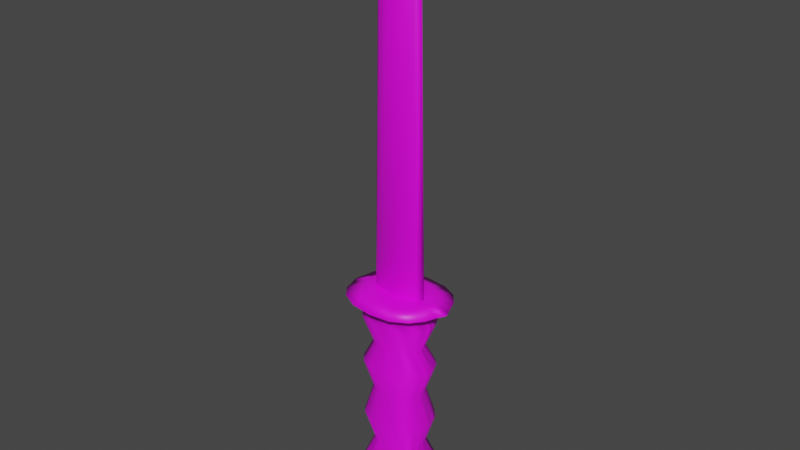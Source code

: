 # Source: FirstKnife.blend  (saved by Blender 3.4.6; exported with 4.5.12 LTS)
import bpy
from mathutils import Matrix  # noqa: F401  (used for matrix-valued properties, if any)

bpy.ops.wm.read_factory_settings(use_empty=True)
scene = bpy.context.scene
scene.name = 'Scene'

# ---- collections
col_collection = bpy.data.collections.new('Collection'); scene.collection.children.link(col_collection)

# ---- images (referenced by path relative to the original .blend; pixels are not part of the script)
import os
ASSET_DIR = os.environ.get("B2B_ASSET_DIR", "")  # directory of the original .blend (textures are referenced by path, not embedded)
HERE = os.path.dirname(os.path.abspath(__file__))  # packed textures are extracted next to this script under _unpacked/

def load_image(name, relpath, width, height, colorspace="sRGB"):
    """Load a texture the original file referenced (path relative to the .blend, or extracted next to this script)."""
    p = next((c for c in (os.path.join(HERE, relpath), os.path.join(ASSET_DIR, relpath)) if relpath and os.path.exists(c)), "")
    if p:
        img = bpy.data.images.load(p, check_existing=True)
        img.name = name
    else:  # same state as the original file: an image datablock whose file is absent (Cycles renders it pink)
        img = bpy.data.images.new(name, width, height)
        img.source = "FILE"
        img.filepath = "//" + (relpath or name)
    img.colorspace_settings.name = colorspace
    return img
img_wood1low_jpg = load_image('Wood1Low.jpg', 'Wood1Low.jpg', 1024, 1024, 'sRGB')
img_metal1low_jpg = load_image('Metal1Low.jpg', 'Metal1Low.jpg', 1024, 1024, 'sRGB')

# ---- materials (node trees are filled in below, after node groups)
mat_handle = bpy.data.materials.new('Handle')
mat_handle.use_transparent_shadow = False
mat_knifeself = bpy.data.materials.new('KnifeSelf')
mat_knifeself.use_transparent_shadow = False

# ---- material node trees
mat_handle.use_nodes = True; mat_handle.node_tree.nodes.clear()
_N = mat_handle.node_tree.nodes; _L = mat_handle.node_tree.links
n0 = _N.new('ShaderNodeBsdfPrincipled'); n0.name = 'Principled BSDF'; n0.location = (10, 300)
n0.distribution = 'GGX'
n0.subsurface_method = 'RANDOM_WALK_SKIN'
n0.inputs[3].default_value = 1.45
n0.inputs[27].default_value = (0.0, 0.0, 0.0, 1.0)
n0.inputs[28].default_value = 1.0
n1 = _N.new('ShaderNodeOutputMaterial'); n1.name = 'Material Output'; n1.location = (300, 300)
n2 = _N.new('ShaderNodeTexImage'); n2.name = 'Image Texture'; n2.location = (-280, 280)
n2.image = img_wood1low_jpg
_L.new(n0.outputs[0], n1.inputs[0])
_L.new(n2.outputs[0], n0.inputs[0])
n1.is_active_output = True
mat_knifeself.use_nodes = True; mat_knifeself.node_tree.nodes.clear()
_N = mat_knifeself.node_tree.nodes; _L = mat_knifeself.node_tree.links
n0 = _N.new('ShaderNodeBsdfPrincipled'); n0.name = 'Principled BSDF'; n0.location = (10, 300)
n0.distribution = 'GGX'
n0.subsurface_method = 'RANDOM_WALK_SKIN'
n0.inputs[3].default_value = 1.45
n0.inputs[27].default_value = (0.0, 0.0, 0.0, 1.0)
n0.inputs[28].default_value = 1.0
n1 = _N.new('ShaderNodeOutputMaterial'); n1.name = 'Material Output'; n1.location = (300, 300)
n2 = _N.new('ShaderNodeTexImage'); n2.name = 'Image Texture'; n2.location = (-280, 280)
n2.image = img_metal1low_jpg
_L.new(n0.outputs[0], n1.inputs[0])
_L.new(n2.outputs[0], n0.inputs[0])
n1.is_active_output = True

# ---- world
world_world = bpy.data.worlds.new('World'); scene.world = world_world
world_world.use_nodes = True; world_world.node_tree.nodes.clear()
_N = world_world.node_tree.nodes; _L = world_world.node_tree.links
n0 = _N.new('ShaderNodeOutputWorld'); n0.name = 'World Output'; n0.location = (300, 300)
n1 = _N.new('ShaderNodeBackground'); n1.name = 'Background'; n1.location = (10, 300)
n1.inputs[0].default_value = (0.05088, 0.05088, 0.05088, 1.0)
_L.new(n1.outputs[0], n0.inputs[0])
n0.is_active_output = True
world_world.color = (0.05088, 0.05088, 0.05088)
world_world.use_sun_shadow = False
world_world.sun_shadow_jitter_overblur = 0.0

# ---- meshes
me_knifefirst = bpy.data.meshes.new('KnifeFirst')
me_knifefirst.from_pydata([(-0.1613, 0.7945, 0.1525), (0.1613, 0.7945, 0.153), (-0.1763, 2.275, 0.15), (0.1763, 2.275, 0.1522), (-0.1764, 2.275, -0.1772), (0.1764, 2.275, -0.1715), (-0.1614, 0.7943, -0.1946), (0.1614, 0.7943, -0.1937), (0.0, 1.095, 0.1283), (0.0, 1.095, -0.1655), (0.0, 0.639, -0.0151), (-0.1725, 1.093, -0.0152), (0.1725, 1.093, -0.0156), (0.0, 0.7582, 0.159), (0.1259, 1.099, 0.1058), (0.0, 2.273, 0.1945), (-0.1259, 1.099, 0.1042), (0.2859, 2.276, -0.0158), (0.0, 2.273, -0.2198), (-0.2859, 2.276, -0.0133), (0.126, 1.099, -0.1339), (0.0, 0.758, -0.2264), (-0.126, 1.099, -0.1373), (0.2065, 0.7392, -0.0151), (-0.2065, 0.7392, -0.0151), (0.234, 2.28, 0.0234), (0.1644, 1.096, 0.04), (0.1938, 0.7567, 0.0711), (0.0, 0.6679, 0.082), (-0.1938, 0.7567, 0.071), (-0.1644, 1.096, 0.0401), (-0.234, 2.28, 0.0297), (0.0, 2.284, 0.074), (-0.1646, 1.096, -0.07), (-0.194, 0.7563, -0.1033), (0.0, 0.6673, -0.1203), (0.194, 0.7563, -0.103), (0.1646, 1.096, -0.0697), (0.2344, 2.28, -0.0581), (0.0, 2.284, -0.1012), (-0.2344, 2.28, -0.0517), (-0.2284, 2.177, -0.0648), (-0.2429, 2.174, -0.0133), (-0.2281, 2.177, 0.0405), (-0.1701, 2.18, 0.1339), (0.0, 2.176, 0.1685), (0.1701, 2.18, 0.1364), (0.2281, 2.177, 0.0372), (0.2429, 2.174, -0.0154), (0.2284, 2.177, -0.0672), (0.1702, 2.18, -0.1555), (0.0, 2.176, -0.1939), (-0.1702, 2.18, -0.1615), (-0.1069, 0.8922, 0.1917), (0.1069, 0.8922, 0.1927), (0.1069, 0.8922, -0.2398), (-0.1069, 0.8922, -0.2418), (0.2282, 0.8987, 0.1284), (0.2514, 0.8812, 0.0269), (0.1171, 0.7071, 0.1324), (0.1322, 0.6625, 0.0305), (-0.1171, 0.7071, 0.1324), (-0.1322, 0.6625, 0.0305), (-0.2282, 0.8987, 0.1274), (-0.2514, 0.8812, 0.0269), (-0.1243, 2.282, 0.1409), (0.1243, 2.282, 0.1403), (-0.2284, 0.8985, -0.1527), (-0.2517, 0.8811, -0.0522), (-0.1173, 0.7067, -0.1831), (-0.1324, 0.6621, -0.0603), (0.1173, 0.7067, -0.1831), (0.1324, 0.6621, -0.0603), (0.2284, 0.8985, -0.1508), (0.2517, 0.8811, -0.0522), (0.1244, 2.282, -0.1657), (-0.1244, 2.282, -0.1667), (-0.178, 1.525, -0.0328), (-0.3777, 2.234, -0.0365), (-0.1778, 1.525, 0.0065), (-0.3774, 2.235, 0.012), (-0.1621, 1.528, 0.0703), (-0.3345, 2.245, 0.1381), (-0.0761, 1.527, 0.1231), (-0.1538, 2.241, 0.2754), (0.0761, 1.527, 0.1251), (0.1538, 2.241, 0.2798), (0.1621, 1.528, 0.0707), (0.3345, 2.245, 0.1367), (0.1778, 1.525, 0.005), (0.3774, 2.235, 0.0062), (0.178, 1.525, -0.0344), (0.3777, 2.234, -0.0424), (0.1622, 1.528, -0.0943), (0.3349, 2.244, -0.1599), (0.0761, 1.527, -0.1471), (0.1538, 2.241, -0.2965), (-0.0761, 1.527, -0.1509), (-0.1538, 2.241, -0.3052), (-0.3349, 2.244, -0.1626), (-0.1622, 1.528, -0.0966), (-0.106, 0.7635, 0.1637), (0.0, 0.8852, 0.1935), (-0.0734, 1.077, 0.1235), (-0.186, 0.9011, 0.1709), (0.186, 0.9011, 0.1723), (0.0734, 1.077, 0.1249), (0.106, 0.7635, 0.1639), (0.106, 0.7634, -0.2228), (0.0, 0.8852, -0.2523), (0.0734, 1.077, -0.1572), (0.1861, 0.901, -0.2013), (-0.1861, 0.901, -0.2041), (-0.0734, 1.077, -0.1599), (-0.106, 0.7634, -0.2234), (0.1551, 1.079, 0.0752), (0.1881, 0.7697, 0.1249), (0.241, 0.8891, 0.0734), (0.2108, 0.7397, 0.0249), (0.255, 0.8786, -0.0128), (0.1685, 1.075, 0.0092), (0.0, 0.6914, 0.1323), (0.1254, 0.6826, 0.0794), (0.0, 0.641, 0.0327), (0.1345, 0.6557, -0.0151), (-0.1881, 0.7697, 0.1246), (-0.1254, 0.6826, 0.0794), (-0.2108, 0.7397, 0.0249), (-0.1345, 0.6557, -0.0151), (-0.1551, 1.079, 0.0742), (-0.241, 0.8891, 0.073), (-0.1685, 1.075, 0.0096), (-0.255, 0.8786, -0.0128), (-0.2046, 2.277, 0.1087), (-0.1142, 2.276, 0.1855), (0.0, 2.281, 0.1574), (-0.1343, 2.283, 0.0603), (0.1142, 2.276, 0.1876), (0.2046, 2.277, 0.1078), (0.1343, 2.283, 0.0559), (-0.1553, 1.079, -0.1044), (-0.1883, 0.7695, -0.1608), (-0.2413, 0.8889, -0.098), (-0.211, 0.7394, -0.0548), (-0.1686, 1.074, -0.0398), (0.0, 0.691, -0.1914), (-0.1256, 0.682, -0.1151), (0.0, 0.6405, -0.0625), (0.1883, 0.7695, -0.1603), (0.1256, 0.682, -0.1151), (0.211, 0.7394, -0.0548), (0.1553, 1.079, -0.1021), (0.2413, 0.8889, -0.0974), (0.1686, 1.074, -0.0402), (0.2049, 2.277, -0.132), (0.1143, 2.276, -0.2085), (0.0, 2.281, -0.1836), (0.1346, 2.283, -0.0878), (-0.1143, 2.276, -0.2131), (-0.2049, 2.277, -0.1337), (-0.1346, 2.283, -0.0834), (-0.1709, 1.526, -0.0594), (-0.1802, 1.525, -0.0136), (-0.24, 2.203, -0.0312), (-0.3839, 2.233, -0.0135), (-0.281, 2.277, -0.0299), (-0.3586, 2.239, -0.0828), (-0.1707, 1.526, 0.0339), (-0.2397, 2.203, 0.0058), (-0.3581, 2.239, 0.0608), (-0.2807, 2.277, 0.0055), (-0.1323, 1.528, 0.1034), (-0.2142, 2.209, 0.0876), (-0.2696, 2.246, 0.2187), (0.0, 1.526, 0.1276), (-0.0991, 2.207, 0.162), (0.0, 2.237, 0.2922), (0.1323, 1.528, 0.1057), (0.0991, 2.207, 0.1648), (0.2696, 2.246, 0.2232), (0.1707, 1.526, 0.0324), (0.2142, 2.209, 0.0871), (0.3581, 2.239, 0.054), (0.1802, 1.525, -0.0145), (0.2397, 2.203, 0.0026), (0.3839, 2.233, -0.017), (0.2807, 2.277, 0.0011), (0.1709, 1.526, -0.0604), (0.24, 2.203, -0.0345), (0.3586, 2.239, -0.0884), (0.281, 2.277, -0.0344), (0.1324, 1.528, -0.1261), (0.2144, 2.209, -0.1109), (0.2697, 2.246, -0.2371), (0.0, 1.526, -0.1535), (0.0991, 2.207, -0.185), (0.0, 2.237, -0.3175), (-0.1324, 1.528, -0.131), (-0.0991, 2.207, -0.1904), (-0.2697, 2.246, -0.2474), (-0.2144, 2.209, -0.113), (0.1528, 2.278, -0.0147), (0.158, 1.889, 0.0648), (-0.1528, 2.278, -0.0134), (0.1674, 1.876, 0.0277), (0.1251, 2.28, 0.0062), (0.1751, 1.886, 0.0016), (-0.1251, 2.28, 0.0096), (0.1775, 1.875, -0.0146), (0.0, 2.282, 0.0332), (0.1753, 1.885, -0.0313), (0.1253, 2.28, -0.0373), (0.1676, 1.876, -0.0561), (0.0, 2.282, -0.0604), (0.1581, 1.889, -0.0887), (-0.1253, 2.28, -0.034), (0.1273, 1.878, -0.1206), (-0.0718, 2.281, 0.0259), (0.0736, 1.888, -0.1418), (0.0718, 2.281, 0.0235), (0.0, 1.876, -0.1481), (0.0719, 2.281, -0.0533), (-0.0736, 1.888, -0.1456), (-0.0719, 2.281, -0.0509), (-0.1273, 1.878, -0.1252), (-0.1502, 2.278, -0.0223), (-0.1581, 1.889, -0.0906), (-0.15, 2.278, -0.0034), (-0.1676, 1.876, -0.0547), (0.15, 2.278, -0.0057), (-0.1753, 1.885, -0.0293), (0.1502, 2.278, -0.0247), (-0.1775, 1.875, -0.0133), (-0.1751, 1.886, 0.0035), (-0.1674, 1.876, 0.0296), (-0.158, 1.889, 0.0647), (-0.1272, 1.878, 0.0979), (-0.0736, 1.888, 0.1179), (0.0, 1.876, 0.1225), (0.0736, 1.888, 0.1199), (0.1272, 1.878, 0.1), (0.2318, 1.308, 0.0563), (0.2395, 1.293, 0.0161), (0.244, 1.305, -0.0145), (0.2397, 1.293, -0.0452), (0.2321, 1.308, -0.0836), (0.2196, 1.298, -0.1295), (0.1787, 1.311, -0.1734), (0.1034, 1.296, -0.204), (0.0, 1.307, -0.2141), (-0.1034, 1.296, -0.2086), (-0.1787, 1.311, -0.1791), (-0.2196, 1.298, -0.1326), (-0.2321, 1.308, -0.0831), (-0.2397, 1.293, -0.0438), (-0.244, 1.305, -0.0136), (-0.2395, 1.293, 0.0175), (-0.2318, 1.308, 0.0575), (-0.2194, 1.298, 0.1062), (-0.1786, 1.311, 0.1498), (-0.1034, 1.296, 0.1769), (0.0, 1.307, 0.1833), (0.1034, 1.296, 0.1792), (0.1786, 1.311, 0.1526), (0.2194, 1.298, 0.1072), (0.1061, 1.739, 0.179), (0.1839, 1.732, 0.1509), (0.227, 1.74, 0.101), (0.2399, 1.729, 0.0475), (0.2506, 1.736, 0.0097), (0.2539, 1.727, -0.0152), (0.2508, 1.736, -0.0409), (0.2402, 1.729, -0.0769), (0.2272, 1.74, -0.124), (0.1839, 1.732, -0.1693), (0.1061, 1.739, -0.1993), (0.0, 1.728, -0.2083), (-0.1061, 1.739, -0.2048), (-0.1839, 1.732, -0.176), (-0.2272, 1.74, -0.1269), (-0.2402, 1.729, -0.0751), (-0.2508, 1.736, -0.0383), (-0.2539, 1.727, -0.0137), (-0.2506, 1.736, 0.0122), (-0.2399, 1.729, 0.0501), (-0.227, 1.74, 0.1007), (-0.1839, 1.732, 0.1478), (-0.1061, 1.739, 0.1762), (0.0, 1.728, 0.1826), (0.2623, 2.101, -0.0379), (0.2501, 2.078, -0.0742), (0.2352, 2.106, -0.1223), (0.1876, 2.081, -0.1707), (0.109, 2.104, -0.2028), (0.0, 2.077, -0.2124), (-0.109, 2.104, -0.2086), (-0.1876, 2.081, -0.1774), (-0.2352, 2.106, -0.1248), (-0.2501, 2.078, -0.0717), (-0.2623, 2.101, -0.0346), (-0.2656, 2.074, -0.0134), (-0.2621, 2.101, 0.009), (-0.2498, 2.078, 0.0474), (-0.2349, 2.107, 0.0992), (-0.1875, 2.081, 0.1494), (-0.109, 2.104, 0.1799), (0.0, 2.077, 0.1869), (0.109, 2.104, 0.1829), (0.1875, 2.081, 0.1523), (0.2349, 2.107, 0.0988), (0.2498, 2.078, 0.044), (0.2621, 2.101, 0.0057), (0.2656, 2.074, -0.0156), (-0.1702, 2.278, 0.0259), (0.163, 2.278, 0.0259), (0.1255, 4.498, 0.017), (-0.1326, 4.498, 0.017), (-0.1702, 2.278, -0.053), (0.163, 2.278, -0.053), (0.1255, 4.498, -0.0441), (-0.1326, 4.498, -0.0441), (-0.2099, 2.2, -0.0142), (0.2028, 2.2, -0.0142), (0.1563, 4.559, -0.0141), (-0.1634, 4.559, -0.0141), (-0.0039, 4.489, 0.0685), (-0.0039, 2.278, 0.0685), (-0.004, 2.2, -0.0142), (-0.0039, 2.278, -0.1003), (-0.0039, 4.489, -0.1003), (-0.004, 4.884, -0.0142)], [], [(0, 101, 53, 104), (13, 102, 53, 101), (8, 103, 53, 102), (16, 104, 53, 103), (1, 105, 54, 107), (14, 106, 54, 105), (8, 102, 54, 106), (13, 107, 54, 102), (7, 108, 55, 111), (21, 109, 55, 108), (9, 110, 55, 109), (20, 111, 55, 110), (6, 112, 56, 114), (22, 113, 56, 112), (9, 109, 56, 113), (21, 114, 56, 109), (26, 115, 57, 117), (14, 105, 57, 115), (1, 116, 57, 105), (27, 117, 57, 116), (27, 118, 58, 117), (23, 119, 58, 118), (12, 120, 58, 119), (26, 117, 58, 120), (27, 116, 59, 122), (1, 107, 59, 116), (13, 121, 59, 107), (28, 122, 59, 121), (28, 123, 60, 122), (10, 124, 60, 123), (23, 118, 60, 124), (27, 122, 60, 118), (28, 121, 61, 126), (13, 101, 61, 121), (0, 125, 61, 101), (29, 126, 61, 125), (29, 127, 62, 126), (24, 128, 62, 127), (10, 123, 62, 128), (28, 126, 62, 123), (29, 125, 63, 130), (0, 104, 63, 125), (16, 129, 63, 104), (30, 130, 63, 129), (30, 131, 64, 130), (11, 132, 64, 131), (24, 127, 64, 132), (29, 130, 64, 127), (31, 133, 65, 136), (2, 134, 65, 133), (15, 135, 65, 134), (32, 136, 65, 135), (32, 135, 66, 139), (15, 137, 66, 135), (3, 138, 66, 137), (25, 139, 66, 138), (33, 140, 67, 142), (22, 112, 67, 140), (6, 141, 67, 112), (34, 142, 67, 141), (34, 143, 68, 142), (24, 132, 68, 143), (11, 144, 68, 132), (33, 142, 68, 144), (34, 141, 69, 146), (6, 114, 69, 141), (21, 145, 69, 114), (35, 146, 69, 145), (35, 147, 70, 146), (10, 128, 70, 147), (24, 143, 70, 128), (34, 146, 70, 143), (35, 145, 71, 149), (21, 108, 71, 145), (7, 148, 71, 108), (36, 149, 71, 148), (36, 150, 72, 149), (23, 124, 72, 150), (10, 147, 72, 124), (35, 149, 72, 147), (36, 148, 73, 152), (7, 111, 73, 148), (20, 151, 73, 111), (37, 152, 73, 151), (37, 153, 74, 152), (12, 119, 74, 153), (23, 150, 74, 119), (36, 152, 74, 150), (38, 154, 75, 157), (5, 155, 75, 154), (18, 156, 75, 155), (39, 157, 75, 156), (39, 156, 76, 160), (18, 158, 76, 156), (4, 159, 76, 158), (40, 160, 76, 159), (42, 164, 78, 163), (19, 165, 78, 164), (40, 166, 78, 165), (41, 163, 78, 166), (43, 169, 80, 168), (31, 170, 80, 169), (19, 164, 80, 170), (42, 168, 80, 164), (44, 173, 82, 172), (2, 133, 82, 173), (31, 169, 82, 133), (43, 172, 82, 169), (45, 176, 84, 175), (15, 134, 84, 176), (2, 173, 84, 134), (44, 175, 84, 173), (46, 179, 86, 178), (3, 137, 86, 179), (15, 176, 86, 137), (45, 178, 86, 176), (47, 182, 88, 181), (25, 138, 88, 182), (3, 179, 88, 138), (46, 181, 88, 179), (48, 185, 90, 184), (17, 186, 90, 185), (25, 182, 90, 186), (47, 184, 90, 182), (49, 189, 92, 188), (38, 190, 92, 189), (17, 185, 92, 190), (48, 188, 92, 185), (50, 193, 94, 192), (5, 154, 94, 193), (38, 189, 94, 154), (49, 192, 94, 189), (51, 196, 96, 195), (18, 155, 96, 196), (5, 193, 96, 155), (50, 195, 96, 193), (52, 199, 98, 198), (4, 158, 98, 199), (18, 196, 98, 158), (51, 198, 98, 196), (41, 166, 99, 200), (40, 159, 99, 166), (4, 199, 99, 159), (52, 200, 99, 199), (32, 139, 219, 209), (139, 25, 205, 219), (25, 186, 229, 205), (186, 17, 201, 229), (17, 190, 231, 201), (190, 38, 211, 231), (38, 157, 221, 211), (157, 39, 213, 221), (39, 160, 223, 213), (160, 40, 215, 223), (40, 165, 225, 215), (165, 19, 203, 225), (19, 170, 227, 203), (170, 31, 207, 227), (31, 136, 217, 207), (136, 32, 209, 217), (241, 26, 120, 242), (242, 89, 180, 241), (242, 120, 12, 243), (243, 183, 89, 242), (243, 12, 153, 244), (244, 91, 183, 243), (244, 153, 37, 245), (245, 187, 91, 244), (245, 37, 151, 246), (246, 93, 187, 245), (246, 151, 20, 247), (247, 191, 93, 246), (247, 20, 110, 248), (248, 95, 191, 247), (248, 110, 9, 249), (249, 194, 95, 248), (249, 9, 113, 250), (250, 97, 194, 249), (250, 113, 22, 251), (251, 197, 97, 250), (251, 22, 140, 252), (252, 100, 197, 251), (252, 140, 33, 253), (253, 161, 100, 252), (253, 33, 144, 254), (254, 77, 161, 253), (254, 144, 11, 255), (255, 162, 77, 254), (255, 11, 131, 256), (256, 79, 162, 255), (256, 131, 30, 257), (257, 167, 79, 256), (257, 30, 129, 258), (258, 81, 167, 257), (258, 129, 16, 259), (259, 171, 81, 258), (259, 16, 103, 260), (260, 83, 171, 259), (260, 103, 8, 261), (261, 174, 83, 260), (261, 8, 106, 262), (262, 85, 174, 261), (262, 106, 14, 263), (263, 177, 85, 262), (263, 14, 115, 264), (264, 87, 177, 263), (241, 180, 87, 264), (264, 115, 26, 241), (265, 85, 177, 266), (266, 240, 239, 265), (266, 177, 87, 267), (267, 202, 240, 266), (267, 87, 180, 268), (268, 204, 202, 267), (268, 180, 89, 269), (269, 206, 204, 268), (269, 89, 183, 270), (270, 208, 206, 269), (270, 183, 91, 271), (271, 210, 208, 270), (271, 91, 187, 272), (272, 212, 210, 271), (272, 187, 93, 273), (273, 214, 212, 272), (273, 93, 191, 274), (274, 216, 214, 273), (274, 191, 95, 275), (275, 218, 216, 274), (275, 95, 194, 276), (276, 220, 218, 275), (276, 194, 97, 277), (277, 222, 220, 276), (277, 97, 197, 278), (278, 224, 222, 277), (278, 197, 100, 279), (279, 226, 224, 278), (279, 100, 161, 280), (280, 228, 226, 279), (280, 161, 77, 281), (281, 230, 228, 280), (281, 77, 162, 282), (282, 232, 230, 281), (282, 162, 79, 283), (283, 233, 232, 282), (283, 79, 167, 284), (284, 234, 233, 283), (284, 167, 81, 285), (285, 235, 234, 284), (285, 81, 171, 286), (286, 236, 235, 285), (286, 171, 83, 287), (287, 237, 236, 286), (287, 83, 174, 288), (288, 238, 237, 287), (265, 239, 238, 288), (288, 174, 85, 265), (289, 210, 212, 290), (290, 49, 188, 289), (290, 212, 214, 291), (291, 192, 49, 290), (291, 214, 216, 292), (292, 50, 192, 291), (292, 216, 218, 293), (293, 195, 50, 292), (293, 218, 220, 294), (294, 51, 195, 293), (294, 220, 222, 295), (295, 198, 51, 294), (295, 222, 224, 296), (296, 52, 198, 295), (296, 224, 226, 297), (297, 200, 52, 296), (297, 226, 228, 298), (298, 41, 200, 297), (298, 228, 230, 299), (299, 163, 41, 298), (299, 230, 232, 300), (300, 42, 163, 299), (300, 232, 233, 301), (301, 168, 42, 300), (301, 233, 234, 302), (302, 43, 168, 301), (302, 234, 235, 303), (303, 172, 43, 302), (303, 235, 236, 304), (304, 44, 172, 303), (304, 236, 237, 305), (305, 175, 44, 304), (305, 237, 238, 306), (306, 45, 175, 305), (306, 238, 239, 307), (307, 178, 45, 306), (307, 239, 240, 308), (308, 46, 178, 307), (308, 240, 202, 309), (309, 181, 46, 308), (309, 202, 204, 310), (310, 47, 181, 309), (310, 204, 206, 311), (311, 184, 47, 310), (311, 206, 208, 312), (312, 48, 184, 311), (289, 188, 48, 312), (312, 208, 210, 289), (322, 318, 319, 323), (323, 315, 314, 322), (321, 313, 316, 324), (324, 320, 317, 321), (325, 316, 313, 326), (326, 314, 315, 325), (326, 313, 321, 327), (327, 322, 314, 326), (327, 321, 317, 328), (328, 318, 322, 327), (328, 317, 320, 329), (329, 319, 318, 328), (329, 320, 324, 330), (330, 323, 319, 329), (325, 315, 323, 330), (330, 324, 316, 325)])
me_knifefirst.polygons.foreach_set('use_smooth', [True] * 320)
me_knifefirst.polygons.foreach_set('material_index', [0, 0, 0, 0, 0, 0, 0, 0, 0, 0, 0, 0, 0, 0, 0, 0, 0, 0, 0, 0, 0, 0, 0, 0, 0, 0, 0, 0, 0, 0, 0, 0, 0, 0, 0, 0, 0, 0, 0, 0, 0, 0, 0, 0, 0, 0, 0, 0, 0, 0, 0, 0, 0, 0, 0, 0, 0, 0, 0, 0, 0, 0, 0, 0, 0, 0, 0, 0, 0, 0, 0, 0, 0, 0, 0, 0, 0, 0, 0, 0, 0, 0, 0, 0, 0, 0, 0, 0, 0, 0, 0, 0, 0, 0, 0, 0, 0, 0, 0, 0, 0, 0, 0, 0, 0, 0, 0, 0, 0, 0, 0, 0, 0, 0, 0, 0, 0, 0, 0, 0, 0, 0, 0, 0, 0, 0, 0, 0, 0, 0, 0, 0, 0, 0, 0, 0, 0, 0, 0, 0, 0, 0, 0, 0, 0, 0, 0, 0, 0, 0, 0, 0, 0, 0, 0, 0, 0, 0, 0, 0, 0, 0, 0, 0, 0, 0, 0, 0, 0, 0, 0, 0, 0, 0, 0, 0, 0, 0, 0, 0, 0, 0, 0, 0, 0, 0, 0, 0, 0, 0, 0, 0, 0, 0, 0, 0, 0, 0, 0, 0, 0, 0, 0, 0, 0, 0, 0, 0, 0, 0, 0, 0, 0, 0, 0, 0, 0, 0, 0, 0, 0, 0, 0, 0, 0, 0, 0, 0, 0, 0, 0, 0, 0, 0, 0, 0, 0, 0, 0, 0, 0, 0, 0, 0, 0, 0, 0, 0, 0, 0, 0, 0, 0, 0, 0, 0, 0, 0, 0, 0, 0, 0, 0, 0, 0, 0, 0, 0, 0, 0, 0, 0, 0, 0, 0, 0, 0, 0, 0, 0, 0, 0, 0, 0, 0, 0, 0, 0, 0, 0, 0, 0, 0, 0, 0, 0, 0, 0, 0, 0, 0, 0, 0, 0, 1, 1, 1, 1, 1, 1, 0, 0, 0, 0, 1, 1, 1, 1, 1, 1])
_uv = me_knifefirst.uv_layers.new(name='UVMap')
_uv.uv.foreach_set('vector', [0.757, 0.4321, 0.7408, 0.4413, 0.7387, 0.4038, 0.7624, 0.4009, 0.7111, 0.4436, 0.7084, 0.4065, 0.7387, 0.4038, 0.7408, 0.4413, 0.7114, 0.3463, 0.7326, 0.351, 0.7387, 0.4038, 0.7084, 0.4065, 0.7485, 0.3446, 0.7624, 0.4009, 0.7387, 0.4038, 0.7326, 0.351, 0.6656, 0.4342, 0.657, 0.4033, 0.6782, 0.4052, 0.6808, 0.4427, 0.6771, 0.3463, 0.6909, 0.3519, 0.6782, 0.4052, 0.657, 0.4033, 0.7114, 0.3463, 0.7084, 0.4065, 0.6782, 0.4052, 0.6909, 0.3519, 0.7111, 0.4436, 0.6808, 0.4427, 0.6782, 0.4052, 0.7084, 0.4065, 0.8992, 0.4314, 0.8816, 0.4406, 0.8801, 0.4033, 0.9051, 0.4005, 0.8518, 0.4425, 0.8493, 0.4057, 0.8801, 0.4033, 0.8816, 0.4406, 0.8552, 0.3447, 0.8764, 0.3497, 0.8801, 0.4033, 0.8493, 0.4057, 0.8928, 0.3433, 0.9051, 0.4005, 0.8801, 0.4033, 0.8764, 0.3497, 0.809, 0.4325, 0.801, 0.4017, 0.8202, 0.4041, 0.8224, 0.4413, 0.8222, 0.3441, 0.8352, 0.3502, 0.8202, 0.4041, 0.801, 0.4017, 0.8552, 0.3447, 0.8493, 0.4057, 0.8202, 0.4041, 0.8352, 0.3502, 0.8518, 0.4425, 0.8224, 0.4413, 0.8202, 0.4041, 0.8493, 0.4057, 0.5631, 0.1512, 0.5529, 0.1457, 0.5419, 0.1041, 0.5582, 0.1029, 0.543, 0.1479, 0.5281, 0.1003, 0.5419, 0.1041, 0.5529, 0.1457, 0.5343, 0.06896, 0.5435, 0.06505, 0.5419, 0.1041, 0.5281, 0.1003, 0.5593, 0.06223, 0.5582, 0.1029, 0.5419, 0.1041, 0.5435, 0.06505, 0.5593, 0.06223, 0.5733, 0.05947, 0.572, 0.102, 0.5582, 0.1029, 0.5847, 0.05898, 0.5836, 0.1017, 0.572, 0.102, 0.5733, 0.05947, 0.5793, 0.1513, 0.5723, 0.1459, 0.572, 0.102, 0.5836, 0.1017, 0.5631, 0.1512, 0.5582, 0.1029, 0.572, 0.102, 0.5723, 0.1459, 0.5593, 0.06223, 0.5435, 0.06505, 0.5401, 0.0408, 0.5559, 0.03513, 0.6656, 0.4342, 0.6808, 0.4427, 0.6798, 0.4594, 0.6599, 0.4418, 0.7111, 0.4436, 0.713, 0.4632, 0.6798, 0.4594, 0.6808, 0.4427, 0.5519, 0.0183, 0.5559, 0.03513, 0.5401, 0.0408, 0.5371, 0.02455, 0.5519, 0.0183, 0.5664, 0.01112, 0.5705, 0.03049, 0.5559, 0.03513, 0.5802, 0.01068, 0.5838, 0.02899, 0.5705, 0.03049, 0.5664, 0.01112, 0.5847, 0.05898, 0.5733, 0.05947, 0.5705, 0.03049, 0.5838, 0.02899, 0.5593, 0.06223, 0.5559, 0.03513, 0.5705, 0.03049, 0.5733, 0.05947, 0.7162, 0.4704, 0.713, 0.4632, 0.7461, 0.4578, 0.7518, 0.4653, 0.7111, 0.4436, 0.7408, 0.4413, 0.7461, 0.4578, 0.713, 0.4632, 0.757, 0.4321, 0.7664, 0.4393, 0.7461, 0.4578, 0.7408, 0.4413, 0.4345, 0.06285, 0.4355, 0.03578, 0.4498, 0.04178, 0.4493, 0.066, 0.4345, 0.06285, 0.4223, 0.05981, 0.4222, 0.03084, 0.4355, 0.03578, 0.4107, 0.05906, 0.4094, 0.02905, 0.4222, 0.03084, 0.4223, 0.05981, 0.4042, 0.01068, 0.4178, 0.01142, 0.4222, 0.03084, 0.4094, 0.02905, 0.7162, 0.4704, 0.7518, 0.4653, 0.7568, 0.4715, 0.7193, 0.4786, 0.4345, 0.06285, 0.4493, 0.066, 0.4492, 0.1051, 0.4343, 0.1036, 0.757, 0.4321, 0.7624, 0.4009, 0.777, 0.4017, 0.7664, 0.4393, 0.7485, 0.3446, 0.7587, 0.3504, 0.777, 0.4017, 0.7624, 0.4009, 0.4176, 0.1515, 0.4343, 0.1036, 0.4492, 0.1051, 0.4273, 0.1462, 0.4176, 0.1515, 0.4095, 0.146, 0.4217, 0.1023, 0.4343, 0.1036, 0.4022, 0.1513, 0.4106, 0.1018, 0.4217, 0.1023, 0.4095, 0.146, 0.4107, 0.05906, 0.4223, 0.05981, 0.4217, 0.1023, 0.4106, 0.1018, 0.4345, 0.06285, 0.4343, 0.1036, 0.4217, 0.1023, 0.4223, 0.05981, 0.5785, 0.5475, 0.6004, 0.5585, 0.6071, 0.5826, 0.5842, 0.5772, 0.6114, 0.5679, 0.6196, 0.5869, 0.6071, 0.5826, 0.6004, 0.5585, 0.6186, 0.6201, 0.608, 0.6189, 0.6071, 0.5826, 0.6196, 0.5869, 0.5839, 0.6163, 0.5842, 0.5772, 0.6071, 0.5826, 0.608, 0.6189, 0.5839, 0.6163, 0.608, 0.6189, 0.5991, 0.6542, 0.5745, 0.6544, 0.6186, 0.6201, 0.6131, 0.6528, 0.5991, 0.6542, 0.608, 0.6189, 0.6009, 0.6695, 0.5872, 0.6763, 0.5991, 0.6542, 0.6131, 0.6528, 0.562, 0.6821, 0.5745, 0.6544, 0.5991, 0.6542, 0.5872, 0.6763, 0.3861, 0.1511, 0.3762, 0.1455, 0.3691, 0.1039, 0.3854, 0.1028, 0.3652, 0.1476, 0.3526, 0.09998, 0.3691, 0.1039, 0.3762, 0.1455, 0.3564, 0.06859, 0.3677, 0.06479, 0.3691, 0.1039, 0.3526, 0.09998, 0.3846, 0.06204, 0.3854, 0.1028, 0.3691, 0.1039, 0.3677, 0.06479, 0.3846, 0.06204, 0.3995, 0.05941, 0.3991, 0.102, 0.3854, 0.1028, 0.4107, 0.05906, 0.4106, 0.1018, 0.3991, 0.102, 0.3995, 0.05941, 0.4022, 0.1513, 0.3953, 0.1458, 0.3991, 0.102, 0.4106, 0.1018, 0.3861, 0.1511, 0.3854, 0.1028, 0.3991, 0.102, 0.3953, 0.1458, 0.3846, 0.06204, 0.3677, 0.06479, 0.3596, 0.04039, 0.3799, 0.03484, 0.3564, 0.06859, 0.3465, 0.0544, 0.3596, 0.04039, 0.3677, 0.06479, 0.8518, 0.4425, 0.8547, 0.4619, 0.8225, 0.4577, 0.8224, 0.4413, 0.3735, 0.01791, 0.3799, 0.03484, 0.3596, 0.04039, 0.3527, 0.02403, 0.3735, 0.01791, 0.3906, 0.01089, 0.3963, 0.03038, 0.3799, 0.03484, 0.4042, 0.01068, 0.4094, 0.02905, 0.3963, 0.03038, 0.3906, 0.01089, 0.4107, 0.05906, 0.3995, 0.05941, 0.3963, 0.03038, 0.4094, 0.02905, 0.3846, 0.06204, 0.3799, 0.03484, 0.3963, 0.03038, 0.3995, 0.05941, 0.6102, 0.01858, 0.6304, 0.02516, 0.631, 0.04141, 0.612, 0.03542, 0.8518, 0.4425, 0.8816, 0.4406, 0.888, 0.4569, 0.8547, 0.4619, 0.8992, 0.4314, 0.9094, 0.4385, 0.888, 0.4569, 0.8816, 0.4406, 0.6094, 0.06253, 0.612, 0.03542, 0.631, 0.04141, 0.6256, 0.06565, 0.6094, 0.06253, 0.5962, 0.05959, 0.5966, 0.0306, 0.612, 0.03542, 0.5847, 0.05898, 0.5838, 0.02899, 0.5966, 0.0306, 0.5962, 0.05959, 0.5802, 0.01068, 0.5939, 0.01119, 0.5966, 0.0306, 0.5838, 0.02899, 0.6102, 0.01858, 0.612, 0.03542, 0.5966, 0.0306, 0.5939, 0.01119, 0.6094, 0.06253, 0.6256, 0.06565, 0.6223, 0.1047, 0.6074, 0.1033, 0.8992, 0.4314, 0.9051, 0.4005, 0.9208, 0.401, 0.9094, 0.4385, 0.8928, 0.3433, 0.9035, 0.3488, 0.9208, 0.401, 0.9051, 0.4005, 0.5947, 0.1514, 0.6074, 0.1033, 0.6223, 0.1047, 0.6039, 0.146, 0.5947, 0.1514, 0.5866, 0.146, 0.5948, 0.1021, 0.6074, 0.1033, 0.5793, 0.1513, 0.5836, 0.1017, 0.5948, 0.1021, 0.5866, 0.146, 0.5847, 0.05898, 0.5962, 0.05959, 0.5948, 0.1021, 0.5836, 0.1017, 0.6094, 0.06253, 0.6074, 0.1033, 0.5948, 0.1021, 0.5962, 0.05959, 0.5385, 0.6797, 0.5182, 0.6688, 0.511, 0.6446, 0.5331, 0.65, 0.5077, 0.6594, 0.499, 0.6403, 0.511, 0.6446, 0.5182, 0.6688, 0.4993, 0.6071, 0.5098, 0.6082, 0.511, 0.6446, 0.499, 0.6403, 0.5335, 0.6108, 0.5331, 0.65, 0.511, 0.6446, 0.5098, 0.6082, 0.5335, 0.6108, 0.5098, 0.6082, 0.5185, 0.5729, 0.5429, 0.5726, 0.4993, 0.6071, 0.5049, 0.5744, 0.5185, 0.5729, 0.5098, 0.6082, 0.5172, 0.5576, 0.5306, 0.5508, 0.5185, 0.5729, 0.5049, 0.5744, 0.5551, 0.5449, 0.5429, 0.5726, 0.5185, 0.5729, 0.5306, 0.5508, 0.3838, 0.4511, 0.3884, 0.4817, 0.3816, 0.4814, 0.378, 0.4587, 0.5678, 0.5313, 0.5629, 0.5321, 0.564, 0.5041, 0.5708, 0.503, 0.5551, 0.5449, 0.5501, 0.5081, 0.564, 0.5041, 0.5629, 0.5321, 0.3685, 0.4503, 0.378, 0.4587, 0.3816, 0.4814, 0.3675, 0.4804, 0.3986, 0.4507, 0.4085, 0.481, 0.3954, 0.4816, 0.3886, 0.4588, 0.5785, 0.5475, 0.573, 0.5333, 0.5779, 0.5057, 0.5914, 0.5128, 0.5678, 0.5313, 0.5708, 0.503, 0.5779, 0.5057, 0.573, 0.5333, 0.3695, 0.5467, 0.3607, 0.5451, 0.3675, 0.5059, 0.3695, 0.5031, 0.4228, 0.446, 0.4498, 0.4744, 0.4295, 0.4804, 0.4108, 0.458, 0.6114, 0.5679, 0.6004, 0.5585, 0.6129, 0.522, 0.6341, 0.5432, 0.5785, 0.5475, 0.5914, 0.5128, 0.6129, 0.522, 0.6004, 0.5585, 0.3986, 0.4507, 0.4108, 0.458, 0.4295, 0.4804, 0.4085, 0.481, 0.3013, 0.5031, 0.3013, 0.5412, 0.2869, 0.5501, 0.2855, 0.5128, 0.6186, 0.6201, 0.6196, 0.5869, 0.6468, 0.5784, 0.6468, 0.6232, 0.6114, 0.5679, 0.6341, 0.5432, 0.6468, 0.5784, 0.6196, 0.5869, 0.7543, 0.03108, 0.7324, 0.02372, 0.7408, 0.01242, 0.777, 0.01068, 0.5215, 0.4453, 0.4984, 0.4731, 0.479, 0.4598, 0.511, 0.4451, 0.6009, 0.6695, 0.6131, 0.6528, 0.6383, 0.6671, 0.6184, 0.6986, 0.6186, 0.6201, 0.6468, 0.6232, 0.6383, 0.6671, 0.6131, 0.6528, 0.5076, 0.4266, 0.511, 0.4451, 0.479, 0.4598, 0.4712, 0.4429, 0.5517, 0.4506, 0.5497, 0.4807, 0.5252, 0.4796, 0.5366, 0.4576, 0.562, 0.6821, 0.5872, 0.6763, 0.5915, 0.7146, 0.5669, 0.7188, 0.6009, 0.6695, 0.6184, 0.6986, 0.5915, 0.7146, 0.5872, 0.6763, 0.5215, 0.4453, 0.5366, 0.4576, 0.5252, 0.4796, 0.4984, 0.4731, 0.3989, 0.5673, 0.3989, 0.6105, 0.3981, 0.6104, 0.3909, 0.5709, 0.5491, 0.6958, 0.5541, 0.6948, 0.5525, 0.7229, 0.5457, 0.724, 0.562, 0.6821, 0.5669, 0.7188, 0.5525, 0.7229, 0.5541, 0.6948, 0.5517, 0.4506, 0.5617, 0.4589, 0.5641, 0.4816, 0.5497, 0.4807, 0.5818, 0.4508, 0.5907, 0.481, 0.5781, 0.4817, 0.5724, 0.459, 0.5385, 0.6797, 0.5439, 0.6938, 0.5385, 0.7214, 0.5259, 0.7145, 0.5491, 0.6958, 0.5457, 0.724, 0.5385, 0.7214, 0.5439, 0.6938, 0.3996, 0.5459, 0.3909, 0.5446, 0.3978, 0.5063, 0.3996, 0.5031, 0.6056, 0.446, 0.631, 0.4742, 0.6106, 0.4803, 0.5936, 0.4581, 0.5077, 0.6594, 0.5182, 0.6688, 0.5061, 0.7054, 0.4859, 0.6842, 0.5385, 0.6797, 0.5259, 0.7145, 0.5061, 0.7054, 0.5182, 0.6688, 0.5818, 0.4508, 0.5936, 0.4581, 0.6106, 0.4803, 0.5907, 0.481, 0.3394, 0.5031, 0.3394, 0.5417, 0.3234, 0.5474, 0.3227, 0.5109, 0.4993, 0.6071, 0.499, 0.6403, 0.4724, 0.649, 0.4712, 0.604, 0.5077, 0.6594, 0.4859, 0.6842, 0.4724, 0.649, 0.499, 0.6403, 0.8996, 0.02998, 0.8774, 0.02264, 0.8839, 0.01263, 0.9208, 0.01068, 0.3383, 0.4448, 0.3166, 0.4725, 0.2953, 0.4589, 0.3266, 0.4445, 0.5172, 0.5576, 0.5049, 0.5744, 0.4796, 0.5601, 0.4999, 0.5286, 0.4993, 0.6071, 0.4712, 0.604, 0.4796, 0.5601, 0.5049, 0.5744, 0.3221, 0.426, 0.3266, 0.4445, 0.2953, 0.4589, 0.2855, 0.442, 0.3685, 0.4503, 0.3675, 0.4804, 0.3435, 0.4792, 0.3535, 0.4572, 0.5551, 0.5449, 0.5306, 0.5508, 0.5263, 0.5125, 0.5501, 0.5081, 0.5172, 0.5576, 0.4999, 0.5286, 0.5263, 0.5125, 0.5306, 0.5508, 0.3383, 0.4448, 0.3535, 0.4572, 0.3435, 0.4792, 0.3166, 0.4725, 0.5839, 0.6163, 0.5745, 0.6544, 0.5671, 0.6354, 0.5722, 0.615, 0.5745, 0.6544, 0.562, 0.6821, 0.5605, 0.6502, 0.5671, 0.6354, 0.562, 0.6821, 0.5541, 0.6948, 0.5563, 0.657, 0.5605, 0.6502, 0.5541, 0.6948, 0.5491, 0.6958, 0.5536, 0.6575, 0.5563, 0.657, 0.5491, 0.6958, 0.5439, 0.6938, 0.5508, 0.6565, 0.5536, 0.6575, 0.5439, 0.6938, 0.5385, 0.6797, 0.548, 0.6489, 0.5508, 0.6565, 0.5385, 0.6797, 0.5331, 0.65, 0.545, 0.633, 0.548, 0.6489, 0.5331, 0.65, 0.5335, 0.6108, 0.5452, 0.6121, 0.545, 0.633, 0.5335, 0.6108, 0.5429, 0.5726, 0.5502, 0.5917, 0.5452, 0.6121, 0.5429, 0.5726, 0.5551, 0.5449, 0.5568, 0.5768, 0.5502, 0.5917, 0.5551, 0.5449, 0.5629, 0.5321, 0.5609, 0.57, 0.5568, 0.5768, 0.5629, 0.5321, 0.5678, 0.5313, 0.5636, 0.5696, 0.5609, 0.57, 0.5678, 0.5313, 0.573, 0.5333, 0.5664, 0.5707, 0.5636, 0.5696, 0.573, 0.5333, 0.5785, 0.5475, 0.5693, 0.5783, 0.5664, 0.5707, 0.5785, 0.5475, 0.5842, 0.5772, 0.5723, 0.5941, 0.5693, 0.5783, 0.5842, 0.5772, 0.5839, 0.6163, 0.5722, 0.615, 0.5723, 0.5941, 0.5575, 0.2155, 0.5631, 0.1512, 0.5723, 0.1459, 0.5695, 0.2122, 0.5695, 0.2122, 0.568, 0.2689, 0.5599, 0.2684, 0.5575, 0.2155, 0.5695, 0.2122, 0.5723, 0.1459, 0.5793, 0.1513, 0.5783, 0.2161, 0.5783, 0.2161, 0.5737, 0.2691, 0.568, 0.2689, 0.5695, 0.2122, 0.5783, 0.2161, 0.5793, 0.1513, 0.5866, 0.146, 0.5872, 0.2124, 0.5872, 0.2124, 0.5794, 0.269, 0.5737, 0.2691, 0.5783, 0.2161, 0.5872, 0.2124, 0.5866, 0.146, 0.5947, 0.1514, 0.5978, 0.2158, 0.5978, 0.2158, 0.5866, 0.2687, 0.5794, 0.269, 0.5872, 0.2124, 0.5978, 0.2158, 0.5947, 0.1514, 0.6039, 0.146, 0.6108, 0.2119, 0.6108, 0.2119, 0.5961, 0.2682, 0.5866, 0.2687, 0.5978, 0.2158, 0.9186, 0.2854, 0.9035, 0.3488, 0.8928, 0.3433, 0.9037, 0.2816, 0.9037, 0.2816, 0.8936, 0.2189, 0.9044, 0.2189, 0.9186, 0.2854, 0.9037, 0.2816, 0.8928, 0.3433, 0.8764, 0.3497, 0.8804, 0.2864, 0.8804, 0.2864, 0.8763, 0.2195, 0.8936, 0.2189, 0.9037, 0.2816, 0.8804, 0.2864, 0.8764, 0.3497, 0.8552, 0.3447, 0.8507, 0.2834, 0.8507, 0.2834, 0.8546, 0.2201, 0.8763, 0.2195, 0.8804, 0.2864, 0.8507, 0.2834, 0.8552, 0.3447, 0.8352, 0.3502, 0.8223, 0.2871, 0.8223, 0.2871, 0.8335, 0.2201, 0.8546, 0.2201, 0.8507, 0.2834, 0.8223, 0.2871, 0.8352, 0.3502, 0.8222, 0.3441, 0.8035, 0.2828, 0.8035, 0.2828, 0.8193, 0.2198, 0.8335, 0.2201, 0.8223, 0.2871, 0.3511, 0.2104, 0.3652, 0.1476, 0.3762, 0.1455, 0.3664, 0.2111, 0.3664, 0.2111, 0.3697, 0.2676, 0.3586, 0.2645, 0.3511, 0.2104, 0.3664, 0.2111, 0.3762, 0.1455, 0.3861, 0.1511, 0.3809, 0.2154, 0.3809, 0.2154, 0.3807, 0.2683, 0.3697, 0.2676, 0.3664, 0.2111, 0.3809, 0.2154, 0.3861, 0.1511, 0.3953, 0.1458, 0.3927, 0.2122, 0.3927, 0.2122, 0.3886, 0.2688, 0.3807, 0.2683, 0.3809, 0.2154, 0.3927, 0.2122, 0.3953, 0.1458, 0.4022, 0.1513, 0.4013, 0.2161, 0.4013, 0.2161, 0.3942, 0.269, 0.3886, 0.2688, 0.3927, 0.2122, 0.4013, 0.2161, 0.4022, 0.1513, 0.4095, 0.146, 0.4103, 0.2124, 0.4103, 0.2124, 0.3999, 0.269, 0.3942, 0.269, 0.4013, 0.2161, 0.4103, 0.2124, 0.4095, 0.146, 0.4176, 0.1515, 0.4211, 0.216, 0.4211, 0.216, 0.4074, 0.2686, 0.3999, 0.269, 0.4103, 0.2124, 0.4211, 0.216, 0.4176, 0.1515, 0.4273, 0.1462, 0.4347, 0.2121, 0.4347, 0.2121, 0.4174, 0.2683, 0.4074, 0.2686, 0.4211, 0.216, 0.774, 0.2865, 0.7587, 0.3504, 0.7485, 0.3446, 0.7597, 0.2824, 0.7597, 0.2824, 0.7484, 0.2204, 0.7589, 0.2205, 0.774, 0.2865, 0.7597, 0.2824, 0.7485, 0.3446, 0.7326, 0.351, 0.7368, 0.2872, 0.7368, 0.2872, 0.7313, 0.2209, 0.7484, 0.2204, 0.7597, 0.2824, 0.7368, 0.2872, 0.7326, 0.351, 0.7114, 0.3463, 0.7071, 0.2844, 0.7071, 0.2844, 0.7095, 0.2217, 0.7313, 0.2209, 0.7368, 0.2872, 0.7071, 0.2844, 0.7114, 0.3463, 0.6909, 0.3519, 0.6781, 0.2885, 0.6781, 0.2885, 0.6881, 0.2219, 0.7095, 0.2217, 0.7071, 0.2844, 0.6781, 0.2885, 0.6909, 0.3519, 0.6771, 0.3463, 0.6584, 0.2847, 0.6584, 0.2847, 0.6734, 0.2221, 0.6881, 0.2219, 0.6781, 0.2885, 0.5283, 0.2108, 0.543, 0.1479, 0.5529, 0.1457, 0.5426, 0.2113, 0.5426, 0.2113, 0.5486, 0.2679, 0.5377, 0.2648, 0.5283, 0.2108, 0.5575, 0.2155, 0.5599, 0.2684, 0.5486, 0.2679, 0.5426, 0.2113, 0.5426, 0.2113, 0.5529, 0.1457, 0.5631, 0.1512, 0.5575, 0.2155, 0.6754, 0.1603, 0.6881, 0.2219, 0.6734, 0.2221, 0.6551, 0.163, 0.6551, 0.163, 0.6736, 0.1207, 0.6875, 0.1175, 0.6754, 0.1603, 0.5235, 0.3253, 0.5377, 0.2648, 0.5486, 0.2679, 0.5389, 0.3321, 0.5389, 0.3321, 0.5455, 0.3653, 0.5347, 0.3592, 0.5235, 0.3253, 0.5389, 0.3321, 0.5486, 0.2679, 0.5599, 0.2684, 0.5549, 0.3305, 0.5549, 0.3305, 0.5567, 0.363, 0.5455, 0.3653, 0.5389, 0.3321, 0.5549, 0.3305, 0.5599, 0.2684, 0.568, 0.2689, 0.566, 0.3335, 0.566, 0.3335, 0.5643, 0.3663, 0.5567, 0.363, 0.5549, 0.3305, 0.566, 0.3335, 0.568, 0.2689, 0.5737, 0.2691, 0.5733, 0.3314, 0.5733, 0.3314, 0.5691, 0.3636, 0.5643, 0.3663, 0.566, 0.3335, 0.5733, 0.3314, 0.5737, 0.2691, 0.5794, 0.269, 0.5805, 0.3336, 0.5805, 0.3336, 0.5738, 0.3664, 0.5691, 0.3636, 0.5733, 0.3314, 0.5805, 0.3336, 0.5794, 0.269, 0.5866, 0.2687, 0.5907, 0.3307, 0.421, 0.5503, 0.4222, 0.5037, 0.427, 0.5031, 0.427, 0.5509, 0.5907, 0.3307, 0.5866, 0.2687, 0.5961, 0.2682, 0.6038, 0.3326, 0.6038, 0.3326, 0.5898, 0.3657, 0.5808, 0.3632, 0.5907, 0.3307, 0.9195, 0.1571, 0.9044, 0.2189, 0.8936, 0.2189, 0.904, 0.1598, 0.904, 0.1598, 0.8914, 0.1175, 0.9024, 0.1143, 0.9195, 0.1571, 0.904, 0.1598, 0.8936, 0.2189, 0.8763, 0.2195, 0.8799, 0.1581, 0.8799, 0.1581, 0.8747, 0.115, 0.8914, 0.1175, 0.904, 0.1598, 0.8799, 0.1581, 0.8763, 0.2195, 0.8546, 0.2201, 0.8496, 0.1615, 0.8496, 0.1615, 0.8537, 0.1187, 0.8747, 0.115, 0.8799, 0.1581, 0.8496, 0.1615, 0.8546, 0.2201, 0.8335, 0.2201, 0.8202, 0.1588, 0.8202, 0.1588, 0.8333, 0.1155, 0.8537, 0.1187, 0.8496, 0.1615, 0.8202, 0.1588, 0.8335, 0.2201, 0.8193, 0.2198, 0.8008, 0.161, 0.8008, 0.161, 0.8199, 0.1183, 0.8333, 0.1155, 0.8202, 0.1588, 0.3438, 0.3248, 0.3586, 0.2645, 0.3697, 0.2676, 0.3594, 0.3318, 0.3594, 0.3318, 0.364, 0.365, 0.353, 0.3589, 0.3438, 0.3248, 0.3594, 0.3318, 0.3697, 0.2676, 0.3807, 0.2683, 0.375, 0.3302, 0.375, 0.3302, 0.3749, 0.3627, 0.364, 0.365, 0.3594, 0.3318, 0.375, 0.3302, 0.3807, 0.2683, 0.3886, 0.2688, 0.3858, 0.3334, 0.3858, 0.3334, 0.3823, 0.3661, 0.3749, 0.3627, 0.375, 0.3302, 0.3858, 0.3334, 0.3886, 0.2688, 0.3942, 0.269, 0.3932, 0.3313, 0.3932, 0.3313, 0.3872, 0.3634, 0.3823, 0.3661, 0.3858, 0.3334, 0.3932, 0.3313, 0.3942, 0.269, 0.3999, 0.269, 0.4003, 0.3336, 0.4003, 0.3336, 0.3916, 0.3662, 0.3872, 0.3634, 0.3932, 0.3313, 0.4003, 0.3336, 0.3999, 0.269, 0.4074, 0.2686, 0.4108, 0.3308, 0.4108, 0.3308, 0.399, 0.3631, 0.3916, 0.3662, 0.4003, 0.3336, 0.4108, 0.3308, 0.4074, 0.2686, 0.4174, 0.2683, 0.4245, 0.3327, 0.4245, 0.3327, 0.4084, 0.3656, 0.399, 0.3631, 0.4108, 0.3308, 0.7744, 0.1583, 0.7589, 0.2205, 0.7484, 0.2204, 0.7594, 0.1606, 0.7594, 0.1606, 0.7457, 0.119, 0.7564, 0.1161, 0.7744, 0.1583, 0.7594, 0.1606, 0.7484, 0.2204, 0.7313, 0.2209, 0.7356, 0.1589, 0.7356, 0.1589, 0.7293, 0.1166, 0.7457, 0.119, 0.7594, 0.1606, 0.7356, 0.1589, 0.7313, 0.2209, 0.7095, 0.2217, 0.7052, 0.1626, 0.7052, 0.1626, 0.7082, 0.1204, 0.7293, 0.1166, 0.7356, 0.1589, 0.6754, 0.1603, 0.6875, 0.1175, 0.7082, 0.1204, 0.7052, 0.1626, 0.7052, 0.1626, 0.7095, 0.2217, 0.6881, 0.2219, 0.6754, 0.1603, 0.5753, 0.4336, 0.5738, 0.3664, 0.5808, 0.3632, 0.5857, 0.4261, 0.5857, 0.4261, 0.5818, 0.4508, 0.5724, 0.459, 0.5753, 0.4336, 0.5857, 0.4261, 0.5808, 0.3632, 0.5898, 0.3657, 0.5988, 0.4326, 0.5988, 0.4326, 0.5936, 0.4581, 0.5818, 0.4508, 0.5857, 0.4261, 0.5988, 0.4326, 0.5898, 0.3657, 0.5982, 0.3597, 0.6117, 0.4209, 0.9036, 0.05864, 0.8996, 0.02998, 0.9152, 0.02155, 0.9205, 0.05106, 0.9036, 0.05864, 0.8914, 0.1175, 0.8747, 0.115, 0.8791, 0.0522, 0.8791, 0.0522, 0.8774, 0.02264, 0.8996, 0.02998, 0.9036, 0.05864, 0.8791, 0.0522, 0.8747, 0.115, 0.8537, 0.1187, 0.848, 0.06064, 0.848, 0.06064, 0.8491, 0.03185, 0.8774, 0.02264, 0.8791, 0.0522, 0.848, 0.06064, 0.8537, 0.1187, 0.8333, 0.1155, 0.8178, 0.05295, 0.8178, 0.05295, 0.8216, 0.02333, 0.8491, 0.03185, 0.848, 0.06064, 0.8178, 0.05295, 0.8333, 0.1155, 0.8199, 0.1183, 0.7983, 0.05993, 0.7983, 0.05993, 0.8041, 0.03115, 0.8216, 0.02333, 0.8178, 0.05295, 0.3365, 0.4197, 0.353, 0.3589, 0.364, 0.365, 0.353, 0.4317, 0.353, 0.4317, 0.3535, 0.4572, 0.3383, 0.4448, 0.3365, 0.4197, 0.353, 0.4317, 0.364, 0.365, 0.3749, 0.3627, 0.3694, 0.4256, 0.3694, 0.4256, 0.3685, 0.4503, 0.3535, 0.4572, 0.353, 0.4317, 0.3694, 0.4256, 0.3749, 0.3627, 0.3823, 0.3661, 0.38, 0.4333, 0.38, 0.4333, 0.378, 0.4587, 0.3685, 0.4503, 0.3694, 0.4256, 0.38, 0.4333, 0.3823, 0.3661, 0.3872, 0.3634, 0.3868, 0.4266, 0.3868, 0.4266, 0.3838, 0.4511, 0.378, 0.4587, 0.38, 0.4333, 0.3868, 0.4266, 0.3872, 0.3634, 0.3916, 0.3662, 0.3925, 0.4335, 0.3925, 0.4335, 0.3886, 0.4588, 0.3838, 0.4511, 0.3868, 0.4266, 0.3925, 0.4335, 0.3916, 0.3662, 0.399, 0.3631, 0.4034, 0.4261, 0.4034, 0.4261, 0.3986, 0.4507, 0.3886, 0.4588, 0.3925, 0.4335, 0.4034, 0.4261, 0.399, 0.3631, 0.4084, 0.3656, 0.417, 0.4326, 0.417, 0.4326, 0.4108, 0.458, 0.3986, 0.4507, 0.4034, 0.4261, 0.417, 0.4326, 0.4084, 0.3656, 0.4168, 0.3598, 0.4299, 0.421, 0.7587, 0.05955, 0.7543, 0.03108, 0.7695, 0.02301, 0.7751, 0.05229, 0.7587, 0.05955, 0.7457, 0.119, 0.7293, 0.1166, 0.7345, 0.05305, 0.7345, 0.05305, 0.7324, 0.02372, 0.7543, 0.03108, 0.7587, 0.05955, 0.7345, 0.05305, 0.7293, 0.1166, 0.7082, 0.1204, 0.7034, 0.06175, 0.7034, 0.06175, 0.704, 0.03317, 0.7324, 0.02372, 0.7345, 0.05305, 0.7034, 0.06175, 0.7082, 0.1204, 0.6875, 0.1175, 0.6726, 0.05445, 0.6726, 0.05445, 0.6761, 0.02499, 0.704, 0.03317, 0.7034, 0.06175, 0.6726, 0.05445, 0.6875, 0.1175, 0.6736, 0.1207, 0.6524, 0.06198, 0.6524, 0.06198, 0.6578, 0.03329, 0.6761, 0.02499, 0.6726, 0.05445, 0.5187, 0.4202, 0.5347, 0.3592, 0.5455, 0.3653, 0.5351, 0.4321, 0.5351, 0.4321, 0.5366, 0.4576, 0.5215, 0.4453, 0.5187, 0.4202, 0.5351, 0.4321, 0.5455, 0.3653, 0.5567, 0.363, 0.5517, 0.4259, 0.5517, 0.4259, 0.5517, 0.4506, 0.5366, 0.4576, 0.5351, 0.4321, 0.5517, 0.4259, 0.5567, 0.363, 0.5643, 0.3663, 0.5627, 0.4335, 0.5627, 0.4335, 0.5617, 0.4589, 0.5517, 0.4506, 0.5517, 0.4259, 0.5627, 0.4335, 0.5643, 0.3663, 0.5691, 0.3636, 0.5693, 0.4267, 0.5693, 0.4267, 0.5673, 0.4513, 0.5617, 0.4589, 0.5627, 0.4335, 0.5753, 0.4336, 0.5724, 0.459, 0.5673, 0.4513, 0.5693, 0.4267, 0.5693, 0.4267, 0.5691, 0.3636, 0.5738, 0.3664, 0.5753, 0.4336, 0.2642, 0.788, 0.2501, 0.7653, 0.2401, 0.1224, 0.251, 0.1048, 0.5495, 0.04172, 0.559, 0.06145, 0.5478, 0.6593, 0.5346, 0.6763, 0.2969, 0.6892, 0.2834, 0.6661, 0.278, 0.02369, 0.2887, 0.006407, 0.7709, 0.02257, 0.7809, 0.0418, 0.7784, 0.6404, 0.7652, 0.6582, 0.06904, 0.124, 0.1086, 0.122, 0.114, 0.7644, 0.06435, 0.764, 0.06435, 0.764, 0.01968, 0.7644, 0.03554, 0.122, 0.06904, 0.124, 0.06435, 0.764, 0.114, 0.7644, 0.1276, 0.7875, 0.06924, 0.7875, 0.06924, 0.7875, 0.01068, 0.7875, 0.01968, 0.7644, 0.06435, 0.764, 0.2064, 0.788, 0.1489, 0.788, 0.157, 0.7653, 0.1998, 0.7653, 0.1998, 0.7653, 0.2501, 0.7653, 0.2642, 0.788, 0.2064, 0.788, 0.1998, 0.7653, 0.157, 0.7653, 0.168, 0.1224, 0.1996, 0.125, 0.1996, 0.125, 0.2401, 0.1224, 0.2501, 0.7653, 0.1998, 0.7653, 0.1996, 0.125, 0.168, 0.1224, 0.1617, 0.1048, 0.2062, 0.01068, 0.2062, 0.01068, 0.251, 0.1048, 0.2401, 0.1224, 0.1996, 0.125, 0.06904, 0.124, 0.03554, 0.122, 0.02884, 0.1047, 0.07493, 0.01068, 0.07493, 0.01068, 0.1194, 0.1047, 0.1086, 0.122, 0.06904, 0.124])
me_knifefirst.materials.append(mat_handle)
me_knifefirst.materials.append(mat_knifeself)
me_knifefirst.update()

# ---- objects
ob_knifefirst = bpy.data.objects.new('KnifeFirst', me_knifefirst)

# ---- transforms, parenting, visibility, modifiers, constraints
ob_knifefirst.location = (0.0, 0.0, 0.0)
ob_knifefirst.rotation_euler = (1.571, -0.0, 0.0)

# ---- collection membership
col_collection.objects.link(ob_knifefirst)

# ---- scene / render settings (as saved in the file)
scene.frame_start = 1; scene.frame_end = 250; scene.frame_set(1)
scene.render.engine = 'BLENDER_EEVEE_NEXT'
scene.cycles.sampling_pattern = 'TABULATED_SOBOL'
scene.cycles.use_light_tree = False
scene.view_settings.view_transform = 'Filmic'
bpy.context.view_layer.update()

# ---- added for rendering (the .blend has no active camera and no usable light): camera, sun
cam_auto = bpy.data.cameras.new('AutoCamera')
cam_auto.lens = 50.0
cam_auto.sensor_width = 36.0
cam_auto.clip_end = 1000.0
ob_auto_camera = bpy.data.objects.new('AutoCamera', cam_auto)
scene.collection.objects.link(ob_auto_camera)
ob_auto_camera.location = (4.03052, -4.82398, 5.98567)
ob_auto_camera.rotation_euler = (1.09748, -7.21219e-08, 0.694738)
scene.camera = ob_auto_camera
light_auto_sun = bpy.data.lights.new('AutoSun', 'SUN')
light_auto_sun.energy = 3.0
light_auto_sun.angle = 0.0523599
ob_auto_sun = bpy.data.objects.new('AutoSun', light_auto_sun)
scene.collection.objects.link(ob_auto_sun)
ob_auto_sun.rotation_euler = (0.872665, 0.174533, 0.523599)
bpy.context.view_layer.update()
